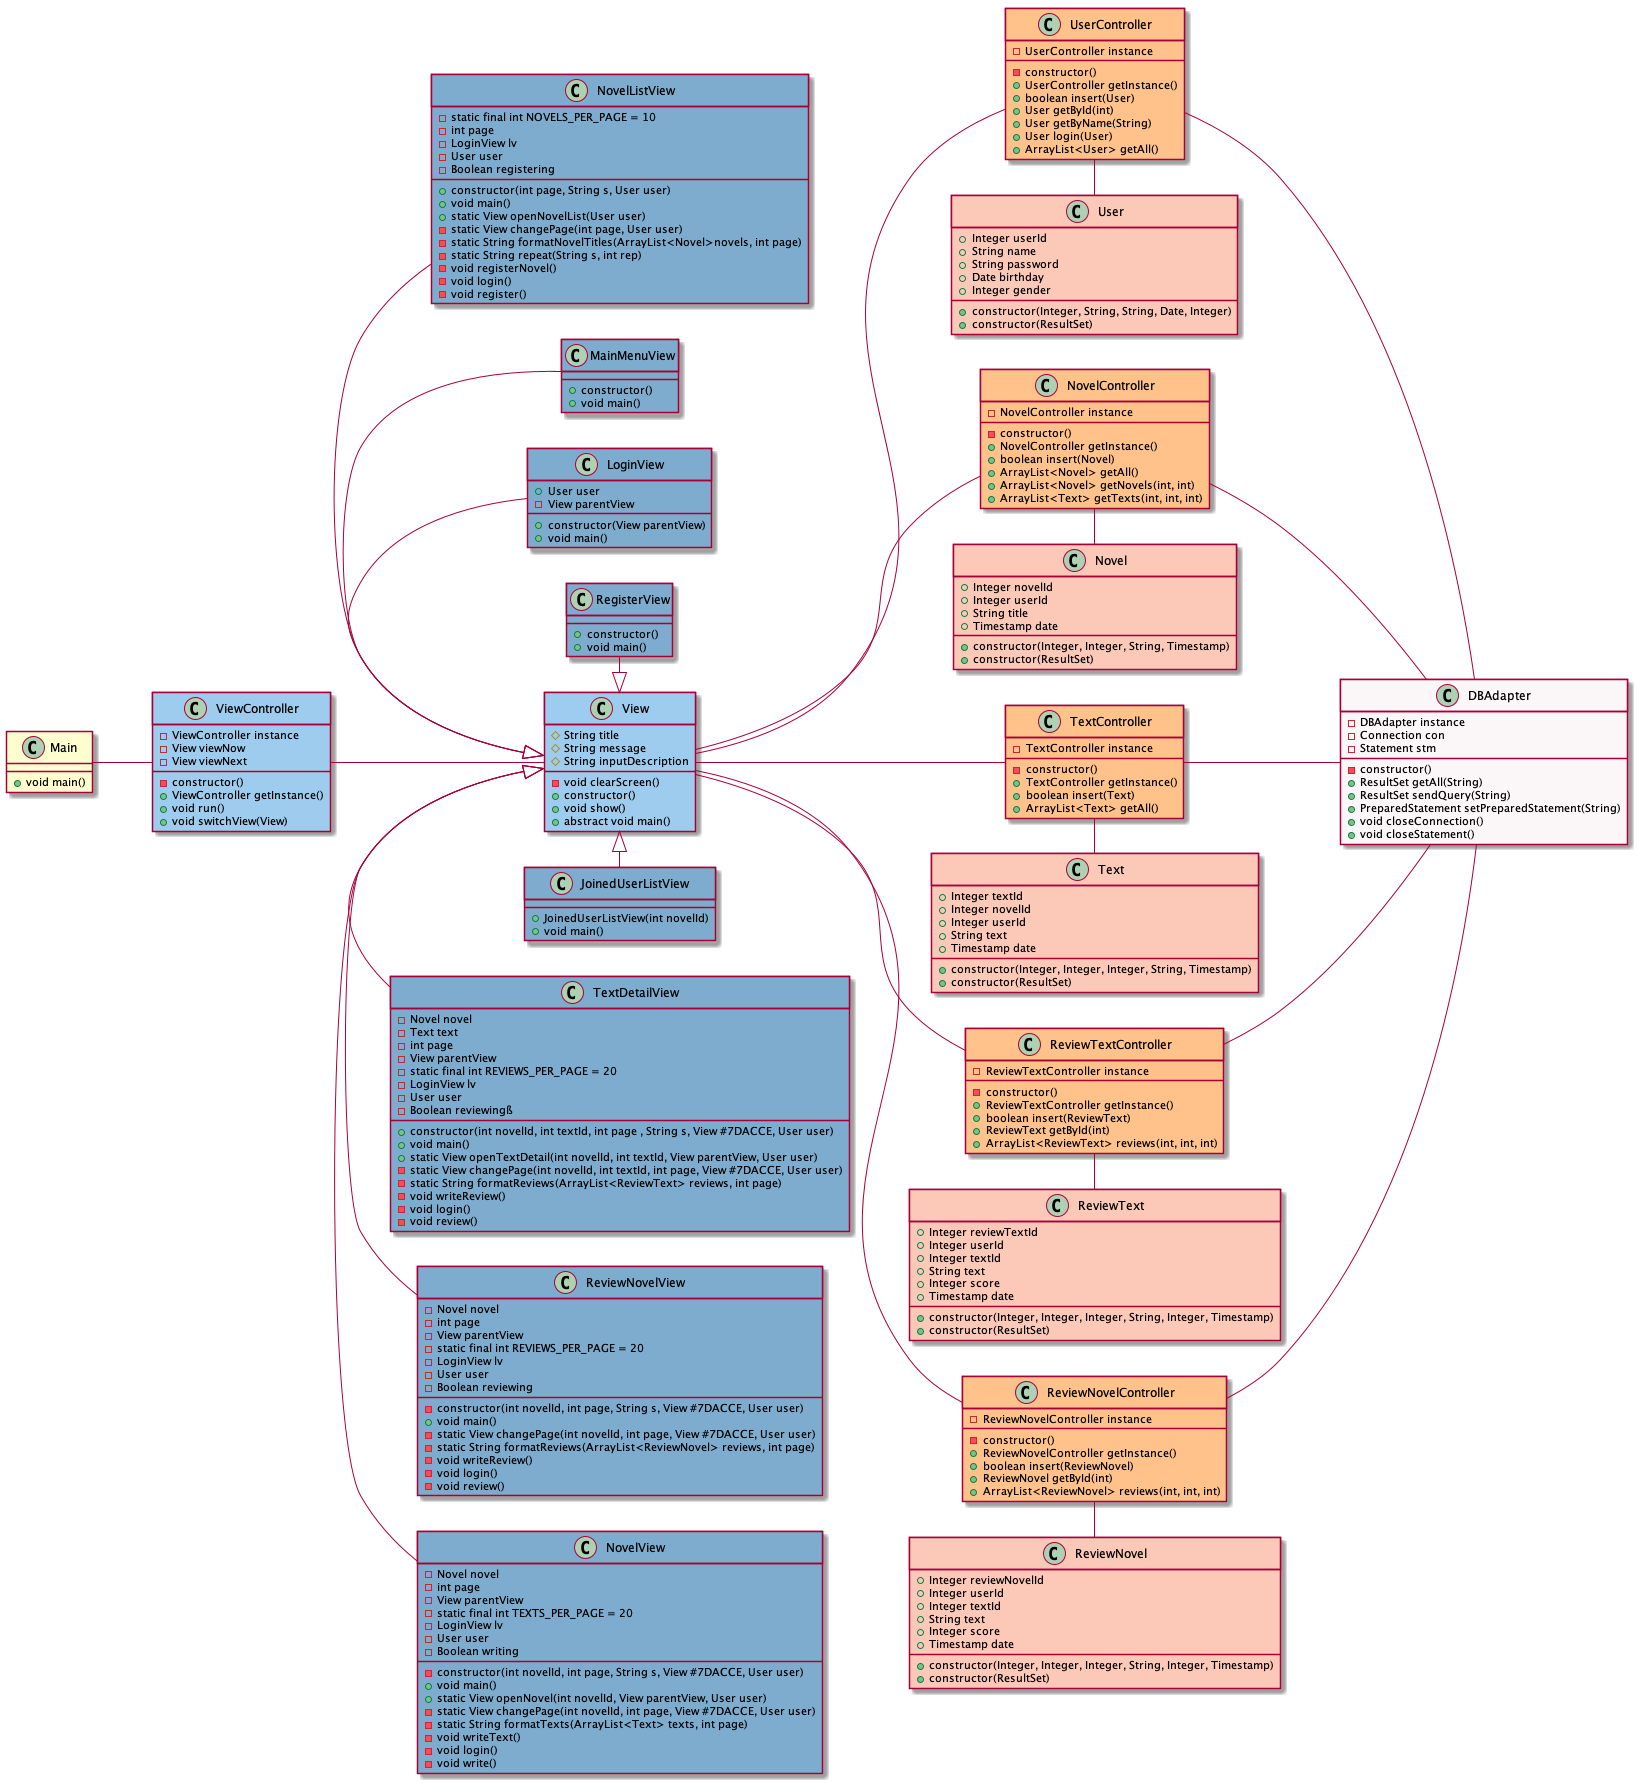

The diagram above was rendered by PlantUML. Its source (embedded in the PNG):
@startuml

left to right direction


class DBAdapter #FBF6F7 {
  - constructor()
  - DBAdapter instance
  - Connection con
  - Statement stm
  + ResultSet getAll(String)
  + ResultSet sendQuery(String)
  + PreparedStatement setPreparedStatement(String)
  + void closeConnection()
  + void closeStatement()
}

class Main {
  + void main()
}

class User #FCC9B9 {
  + Integer userId
  + String name
  + String password
  + Date birthday
  + Integer gender
  + constructor(Integer, String, String, Date, Integer)
  + constructor(ResultSet)
}

class Novel #FCC9B9 {
  + Integer novelId
  + Integer userId   
  + String title
  + Timestamp date
  + constructor(Integer, Integer, String, Timestamp)
  + constructor(ResultSet)
}

class Text #FCC9B9 {
  + Integer textId
  + Integer novelId
  + Integer userId
  + String text
  + Timestamp date
  + constructor(Integer, Integer, Integer, String, Timestamp)
  + constructor(ResultSet)
}

class ReviewText #FCC9B9 {
  + Integer reviewTextId
  + Integer userId
  + Integer textId
  + String text
  + Integer score
  + Timestamp date
  + constructor(Integer, Integer, Integer, String, Integer, Timestamp)
  + constructor(ResultSet)
}

class ReviewNovel #FCC9B9 {
  + Integer reviewNovelId
  + Integer userId
  + Integer textId
  + String text
  + Integer score
  + Timestamp date
  + constructor(Integer, Integer, Integer, String, Integer, Timestamp)
  + constructor(ResultSet)
}

class View #9DCCEE {
  # String title
  # String message
  # String inputDescription
  - void clearScreen()
  + constructor()
  + void show()
  + abstract void main()
}

class RegisterView #7DACCE {
  + constructor()
  + void main()
}

class MainMenuView #7DACCE {
  + constructor()
  + void main()
}

class NovelListView #7DACCE {
  + constructor(int page, String s, User user)
  + void main()
  + static View openNovelList(User user)
  - static View changePage(int page, User user)
  - static String formatNovelTitles(ArrayList<Novel>novels, int page)
  - static String repeat(String s, int rep)
  - void registerNovel()
  - void login()
  - void register()
  - static final int NOVELS_PER_PAGE = 10
  - int page
  - LoginView lv
  - User user
  - Boolean registering

}

class NovelView #7DACCE {
  - constructor(int novelId, int page, String s, View #7DACCE, User user)
  + void main()
  + static View openNovel(int novelId, View parentView, User user)
  - static View changePage(int novelId, int page, View #7DACCE, User user)
  - static String formatTexts(ArrayList<Text> texts, int page)
  - void writeText()
  - void login()
  - void write()
  - Novel novel
  - int page
  - View parentView
  - static final int TEXTS_PER_PAGE = 20
  - LoginView lv
  - User user
  - Boolean writing
}

class ReviewNovelView #7DACCE {
  - constructor(int novelId, int page, String s, View #7DACCE, User user)
  + void main()
  - static View changePage(int novelId, int page, View #7DACCE, User user)
  - static String formatReviews(ArrayList<ReviewNovel> reviews, int page)
  - void writeReview()
  - void login()
  - void review()
  - Novel novel
  - int page
  - View parentView
  - static final int REVIEWS_PER_PAGE = 20
  - LoginView lv
  - User user
  - Boolean reviewing
}

class TextDetailView #7DACCE {
  + constructor(int novelId, int textId, int page , String s, View #7DACCE, User user)
  + void main()
  + static View openTextDetail(int novelId, int textId, View parentView, User user)
  - static View changePage(int novelId, int textId, int page, View #7DACCE, User user)
  - static String formatReviews(ArrayList<ReviewText> reviews, int page)
  - void writeReview()
  - void login()
  - void review()
  - Novel novel
  - Text text
  - int page
  - View parentView
  - static final int REVIEWS_PER_PAGE = 20
  - LoginView lv
  - User user
  - Boolean reviewingß
}

class LoginView #7DACCE {
  + constructor(View parentView)
  + void main()
  + User user
  - View parentView
}

class JoinedUserListView #7DACCE {
  + JoinedUserListView(int novelId)
  + void main()
}

class ViewController #9DCCEE {
  - ViewController instance
  - View viewNow
  - View viewNext
  - constructor()
  + ViewController getInstance()
  + void run()
  + void switchView(View)
}

class UserController #FFC28B {
  - constructor()
  - UserController instance
  + UserController getInstance()
  + boolean insert(User)
  + User getById(int)
  + User getByName(String)
  + User login(User)
  + ArrayList<User> getAll()
}

class NovelController #FFC28B {
  - constructor()
  - NovelController instance
  + NovelController getInstance()
  + boolean insert(Novel)
  + ArrayList<Novel> getAll()
  + ArrayList<Novel> getNovels(int, int)
  + ArrayList<Text> getTexts(int, int, int)
}

class TextController #FFC28B {
  - constructor()
  - TextController instance
  + TextController getInstance()
  + boolean insert(Text)
  + ArrayList<Text> getAll()
}

class ReviewNovelController #FFC28B {
  - constructor()
  - ReviewNovelController instance
  + ReviewNovelController getInstance()
  + boolean insert(ReviewNovel)
  + ReviewNovel getById(int)
  + ArrayList<ReviewNovel> reviews(int, int, int)
}

class ReviewTextController #FFC28B {
  - constructor()
  - ReviewTextController instance
  + ReviewTextController getInstance()
  + boolean insert(ReviewText)
  + ReviewText getById(int)
  + ArrayList<ReviewText> reviews(int, int, int)
}

Main -- ViewController
ViewController -- View

UserController -up- View
UserController - User
UserController -down- DBAdapter

NovelController -up- View
NovelController - Novel
NovelController -down- DBAdapter

TextController -up- View
TextController - Text
TextController -down- DBAdapter

ReviewTextController -up- View
ReviewTextController - ReviewText
ReviewTextController -down- DBAdapter

ReviewNovelController -up- View
ReviewNovelController - ReviewNovel
ReviewNovelController -down- DBAdapter


View <|-left- RegisterView
View <|-left- LoginView
View <|-left- MainMenuView
View <|-left- NovelListView
View <|-right- NovelView
View <|-right- ReviewNovelView
View <|-right- TextDetailView
View <|-right- JoinedUserListView

@enduml